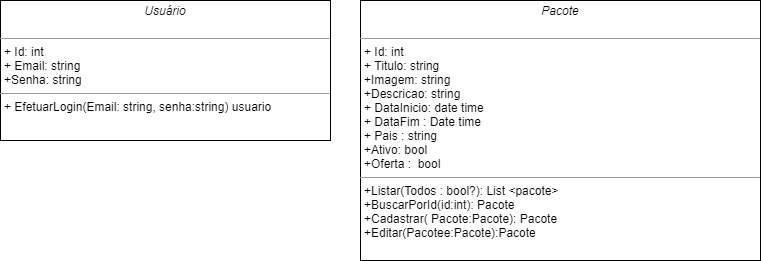

The diagram above was exported from draw.io. Its source (the exported page's mxGraphModel, read from the mxfile embedded in the PNG):
<mxGraphModel dx="1422" dy="832" grid="1" gridSize="10" guides="1" tooltips="1" connect="1" arrows="1" fold="1" page="1" pageScale="1" pageWidth="827" pageHeight="1169" math="0" shadow="0">
  <root>
    <mxCell id="0" />
    <mxCell id="1" parent="0" />
    <mxCell id="I-is_mjUJ0EE1NqDSxzD-12" value="&lt;p style=&quot;margin: 0px ; margin-top: 4px ; text-align: center&quot;&gt;&lt;i&gt;Usuário&lt;/i&gt;&lt;br&gt;&lt;br&gt;&lt;/p&gt;&lt;hr size=&quot;1&quot;&gt;&lt;p style=&quot;margin: 0px ; margin-left: 4px&quot;&gt;+ Id: int&lt;br&gt;+ Email: string&amp;nbsp;&lt;/p&gt;&lt;p style=&quot;margin: 0px ; margin-left: 4px&quot;&gt;+Senha: string&lt;/p&gt;&lt;hr size=&quot;1&quot;&gt;&lt;p style=&quot;margin: 0px ; margin-left: 4px&quot;&gt;+ EfetuarLogin(Email: string, senha:string) usuario&lt;br&gt;&lt;br&gt;&lt;/p&gt;" style="verticalAlign=top;align=left;overflow=fill;fontSize=12;fontFamily=Helvetica;html=1;" vertex="1" parent="1">
      <mxGeometry x="30" y="20" width="330" height="140" as="geometry" />
    </mxCell>
    <mxCell id="I-is_mjUJ0EE1NqDSxzD-13" value="&lt;p style=&quot;margin: 0px ; margin-top: 4px ; text-align: center&quot;&gt;&lt;i&gt;Pacote&lt;/i&gt;&lt;br&gt;&lt;br&gt;&lt;/p&gt;&lt;hr size=&quot;1&quot;&gt;&lt;p style=&quot;margin: 0px ; margin-left: 4px&quot;&gt;+ Id: int&lt;br&gt;+ Titulo: string&amp;nbsp;&lt;/p&gt;&lt;p style=&quot;margin: 0px ; margin-left: 4px&quot;&gt;+Imagem: string&lt;/p&gt;&lt;p style=&quot;margin: 0px ; margin-left: 4px&quot;&gt;+Descricao: string&lt;/p&gt;&lt;p style=&quot;margin: 0px ; margin-left: 4px&quot;&gt;+ DataInicio: date time&lt;/p&gt;&lt;p style=&quot;margin: 0px ; margin-left: 4px&quot;&gt;+ DataFim : Date time&amp;nbsp;&lt;/p&gt;&lt;p style=&quot;margin: 0px ; margin-left: 4px&quot;&gt;+ Pais : string&lt;/p&gt;&lt;p style=&quot;margin: 0px ; margin-left: 4px&quot;&gt;+Ativo: bool&lt;/p&gt;&lt;p style=&quot;margin: 0px ; margin-left: 4px&quot;&gt;+Oferta :&amp;nbsp; bool&lt;/p&gt;&lt;hr size=&quot;1&quot;&gt;&lt;p style=&quot;margin: 0px ; margin-left: 4px&quot;&gt;+Listar(Todos : bool?): List &amp;lt;pacote&amp;gt;&amp;nbsp;&lt;br&gt;+BuscarPorId(id:int): Pacote&lt;/p&gt;&lt;p style=&quot;margin: 0px ; margin-left: 4px&quot;&gt;+Cadastrar( Pacote:Pacote): Pacote&lt;/p&gt;&lt;p style=&quot;margin: 0px ; margin-left: 4px&quot;&gt;+Editar(Pacotee:Pacote):Pacote&lt;/p&gt;" style="verticalAlign=top;align=left;overflow=fill;fontSize=12;fontFamily=Helvetica;html=1;" vertex="1" parent="1">
      <mxGeometry x="390" y="20" width="400" height="260" as="geometry" />
    </mxCell>
  </root>
</mxGraphModel>